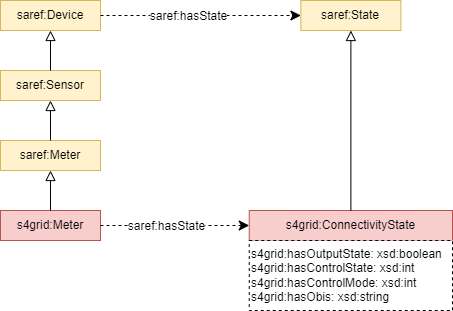

The diagram above was exported from draw.io. Its source (the exported page's mxGraphModel, read from the mxfile embedded in the PNG):
<mxGraphModel dx="1461" dy="713" grid="0" gridSize="10" guides="1" tooltips="1" connect="1" arrows="1" fold="1" page="0" pageScale="1" pageWidth="827" pageHeight="1169" math="0" shadow="0">
  <root>
    <mxCell id="0" />
    <mxCell id="1" parent="0" />
    <mxCell id="2" value="saref:Meter" style="rounded=0;whiteSpace=wrap;html=1;snapToPoint=1;points=[[0.1,0],[0.2,0],[0.3,0],[0.4,0],[0.5,0],[0.6,0],[0.7,0],[0.8,0],[0.9,0],[0,0.1],[0,0.3],[0,0.5],[0,0.7],[0,0.9],[0.1,1],[0.2,1],[0.3,1],[0.4,1],[0.5,1],[0.6,1],[0.7,1],[0.8,1],[0.9,1],[1,0.1],[1,0.3],[1,0.5],[1,0.7],[1,0.9]];fillColor=#fff2cc;strokeColor=#d6b656;" vertex="1" parent="1">
      <mxGeometry x="25" y="623.9999999999999" width="100" height="30" as="geometry" />
    </mxCell>
    <mxCell id="3" value="s4grid:Meter" style="rounded=0;whiteSpace=wrap;html=1;snapToPoint=1;points=[[0.1,0],[0.2,0],[0.3,0],[0.4,0],[0.5,0],[0.6,0],[0.7,0],[0.8,0],[0.9,0],[0,0.1],[0,0.3],[0,0.5],[0,0.7],[0,0.9],[0.1,1],[0.2,1],[0.3,1],[0.4,1],[0.5,1],[0.6,1],[0.7,1],[0.8,1],[0.9,1],[1,0.1],[1,0.3],[1,0.5],[1,0.7],[1,0.9]];fillColor=#f8cecc;strokeColor=#b85450;" vertex="1" parent="1">
      <mxGeometry x="25" y="693.9999999999999" width="100" height="30" as="geometry" />
    </mxCell>
    <mxCell id="4" value="" style="endArrow=block;html=1;fontColor=#000099;exitX=0.5;exitY=0;exitDx=0;exitDy=0;endFill=0;entryX=0.5;entryY=1;entryDx=0;entryDy=0;endSize=8;arcSize=0;rounded=0;" edge="1" source="3" target="2" parent="1">
      <mxGeometry width="50" height="50" relative="1" as="geometry">
        <mxPoint x="395" y="784" as="sourcePoint" />
        <mxPoint x="395" y="724" as="targetPoint" />
      </mxGeometry>
    </mxCell>
    <mxCell id="5" value="saref:Device" style="rounded=0;whiteSpace=wrap;html=1;snapToPoint=1;points=[[0.1,0],[0.2,0],[0.3,0],[0.4,0],[0.5,0],[0.6,0],[0.7,0],[0.8,0],[0.9,0],[0,0.1],[0,0.3],[0,0.5],[0,0.7],[0,0.9],[0.1,1],[0.2,1],[0.3,1],[0.4,1],[0.5,1],[0.6,1],[0.7,1],[0.8,1],[0.9,1],[1,0.1],[1,0.3],[1,0.5],[1,0.7],[1,0.9]];fillColor=#fff2cc;strokeColor=#d6b656;" vertex="1" parent="1">
      <mxGeometry x="25" y="483.9999999999999" width="100" height="30" as="geometry" />
    </mxCell>
    <mxCell id="6" value="saref:Sensor" style="rounded=0;whiteSpace=wrap;html=1;snapToPoint=1;points=[[0.1,0],[0.2,0],[0.3,0],[0.4,0],[0.5,0],[0.6,0],[0.7,0],[0.8,0],[0.9,0],[0,0.1],[0,0.3],[0,0.5],[0,0.7],[0,0.9],[0.1,1],[0.2,1],[0.3,1],[0.4,1],[0.5,1],[0.6,1],[0.7,1],[0.8,1],[0.9,1],[1,0.1],[1,0.3],[1,0.5],[1,0.7],[1,0.9]];fillColor=#fff2cc;strokeColor=#d6b656;" vertex="1" parent="1">
      <mxGeometry x="25" y="553.9999999999999" width="100" height="30" as="geometry" />
    </mxCell>
    <mxCell id="7" value="" style="endArrow=block;html=1;fontColor=#000099;exitX=0.5;exitY=0;exitDx=0;exitDy=0;endFill=0;entryX=0.5;entryY=1;entryDx=0;entryDy=0;endSize=8;arcSize=0;rounded=0;" edge="1" source="6" target="5" parent="1">
      <mxGeometry width="50" height="50" relative="1" as="geometry">
        <mxPoint x="215" y="634" as="sourcePoint" />
        <mxPoint x="215" y="574" as="targetPoint" />
      </mxGeometry>
    </mxCell>
    <mxCell id="8" value="" style="endArrow=block;html=1;fontColor=#000099;exitX=0.5;exitY=0;exitDx=0;exitDy=0;endFill=0;entryX=0.5;entryY=1;entryDx=0;entryDy=0;endSize=8;arcSize=0;rounded=0;" edge="1" source="2" target="6" parent="1">
      <mxGeometry width="50" height="50" relative="1" as="geometry">
        <mxPoint x="74.58" y="659" as="sourcePoint" />
        <mxPoint x="74.58" y="594" as="targetPoint" />
      </mxGeometry>
    </mxCell>
    <mxCell id="9" value="saref:State" style="rounded=0;whiteSpace=wrap;html=1;snapToPoint=1;points=[[0.1,0],[0.2,0],[0.3,0],[0.4,0],[0.5,0],[0.6,0],[0.7,0],[0.8,0],[0.9,0],[0,0.1],[0,0.3],[0,0.5],[0,0.7],[0,0.9],[0.1,1],[0.2,1],[0.3,1],[0.4,1],[0.5,1],[0.6,1],[0.7,1],[0.8,1],[0.9,1],[1,0.1],[1,0.3],[1,0.5],[1,0.7],[1,0.9]];fillColor=#fff2cc;strokeColor=#d6b656;" vertex="1" parent="1">
      <mxGeometry x="325.38" y="483.9999999999999" width="100" height="30" as="geometry" />
    </mxCell>
    <mxCell id="10" value="" style="endArrow=classic;html=1;exitX=1;exitY=0.5;exitDx=0;exitDy=0;entryX=0;entryY=0.5;entryDx=0;entryDy=0;endSize=8;arcSize=0;rounded=0;dashed=1;" edge="1" source="5" target="9" parent="1">
      <mxGeometry width="50" height="50" relative="1" as="geometry">
        <mxPoint x="325" y="609" as="sourcePoint" />
        <mxPoint x="325" y="669" as="targetPoint" />
      </mxGeometry>
    </mxCell>
    <mxCell id="11" value="&lt;div&gt;saref:hasState&lt;/div&gt;" style="text;html=1;align=center;verticalAlign=middle;resizable=0;points=[];labelBackgroundColor=#ffffff;" vertex="1" connectable="0" parent="10">
      <mxGeometry x="-0.1269" relative="1" as="geometry">
        <mxPoint as="offset" />
      </mxGeometry>
    </mxCell>
    <mxCell id="12" value="s4grid:ConnectivityState" style="rounded=0;whiteSpace=wrap;html=1;snapToPoint=1;points=[[0.1,0],[0.2,0],[0.3,0],[0.4,0],[0.5,0],[0.6,0],[0.7,0],[0.8,0],[0.9,0],[0,0.1],[0,0.3],[0,0.5],[0,0.7],[0,0.9],[0.1,1],[0.2,1],[0.3,1],[0.4,1],[0.5,1],[0.6,1],[0.7,1],[0.8,1],[0.9,1],[1,0.1],[1,0.3],[1,0.5],[1,0.7],[1,0.9]];fillColor=#f8cecc;strokeColor=#b85450;" vertex="1" parent="1">
      <mxGeometry x="273.75" y="694" width="203.25" height="30" as="geometry" />
    </mxCell>
    <mxCell id="13" value="s4grid:hasOutputState: xsd:boolean&lt;b&gt;&lt;br&gt;&lt;/b&gt;s4grid:hasControlState: xsd:int&lt;br&gt;s4grid:hasControlMode: xsd:int&lt;br&gt;s4grid:hasObis: xsd:string" style="rounded=0;whiteSpace=wrap;html=1;snapToPoint=1;points=[[0.1,0],[0.2,0],[0.3,0],[0.4,0],[0.5,0],[0.6,0],[0.7,0],[0.8,0],[0.9,0],[0,0.1],[0,0.3],[0,0.5],[0,0.7],[0,0.9],[0.1,1],[0.2,1],[0.3,1],[0.4,1],[0.5,1],[0.6,1],[0.7,1],[0.8,1],[0.9,1],[1,0.1],[1,0.3],[1,0.5],[1,0.7],[1,0.9]];dashed=1;align=left;" vertex="1" parent="1">
      <mxGeometry x="273.75" y="724" width="203.25" height="70" as="geometry" />
    </mxCell>
    <mxCell id="14" value="" style="endArrow=block;html=1;fontColor=#000099;exitX=0.5;exitY=0;exitDx=0;exitDy=0;endFill=0;entryX=0.5;entryY=1;entryDx=0;entryDy=0;endSize=8;arcSize=0;rounded=0;" edge="1" source="12" target="9" parent="1">
      <mxGeometry width="50" height="50" relative="1" as="geometry">
        <mxPoint x="85" y="704" as="sourcePoint" />
        <mxPoint x="85" y="664" as="targetPoint" />
      </mxGeometry>
    </mxCell>
    <mxCell id="15" value="" style="endArrow=classic;html=1;exitX=1;exitY=0.5;exitDx=0;exitDy=0;entryX=0;entryY=0.5;entryDx=0;entryDy=0;endSize=8;arcSize=0;rounded=0;dashed=1;" edge="1" source="3" target="12" parent="1">
      <mxGeometry width="50" height="50" relative="1" as="geometry">
        <mxPoint x="135" y="509" as="sourcePoint" />
        <mxPoint x="335" y="509" as="targetPoint" />
      </mxGeometry>
    </mxCell>
    <mxCell id="16" value="&lt;div&gt;saref:hasState&lt;/div&gt;" style="text;html=1;align=center;verticalAlign=middle;resizable=0;points=[];labelBackgroundColor=#ffffff;" vertex="1" connectable="0" parent="15">
      <mxGeometry x="-0.1269" relative="1" as="geometry">
        <mxPoint as="offset" />
      </mxGeometry>
    </mxCell>
  </root>
</mxGraphModel>